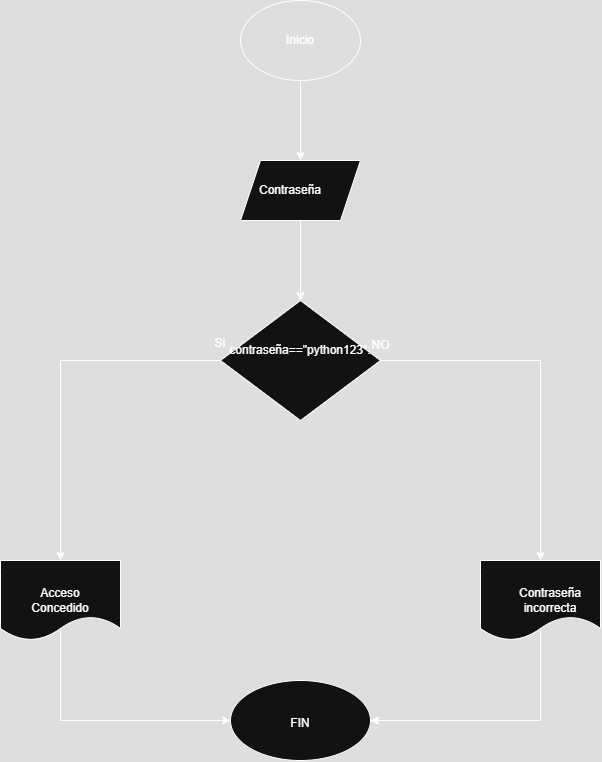

The diagram above was exported from draw.io. Its source (the exported page's mxGraphModel, read from the mxfile embedded in the PNG):
<mxGraphModel dx="1457" dy="732" grid="1" gridSize="10" guides="1" tooltips="1" connect="1" arrows="1" fold="1" page="1" pageScale="1" pageWidth="827" pageHeight="1169" math="0" shadow="0">
  <root>
    <mxCell id="0" />
    <mxCell id="1" parent="0" />
    <mxCell id="JDsS6diXxwDHUxZ0Zq06-5" style="edgeStyle=orthogonalEdgeStyle;rounded=0;orthogonalLoop=1;jettySize=auto;html=1;" edge="1" parent="1" source="JDsS6diXxwDHUxZ0Zq06-1">
      <mxGeometry relative="1" as="geometry">
        <mxPoint x="400" y="480" as="targetPoint" />
      </mxGeometry>
    </mxCell>
    <mxCell id="JDsS6diXxwDHUxZ0Zq06-1" value="" style="ellipse;whiteSpace=wrap;html=1;fillColor=none;labelBackgroundColor=default;fontColor=default;" vertex="1" parent="1">
      <mxGeometry x="340" y="320" width="120" height="80" as="geometry" />
    </mxCell>
    <mxCell id="JDsS6diXxwDHUxZ0Zq06-4" value="Inicio" style="text;html=1;align=center;verticalAlign=middle;whiteSpace=wrap;rounded=0;" vertex="1" parent="1">
      <mxGeometry x="370" y="345" width="60" height="30" as="geometry" />
    </mxCell>
    <mxCell id="JDsS6diXxwDHUxZ0Zq06-10" value="" style="edgeStyle=orthogonalEdgeStyle;rounded=0;orthogonalLoop=1;jettySize=auto;html=1;" edge="1" parent="1" source="JDsS6diXxwDHUxZ0Zq06-6" target="JDsS6diXxwDHUxZ0Zq06-9">
      <mxGeometry relative="1" as="geometry" />
    </mxCell>
    <mxCell id="JDsS6diXxwDHUxZ0Zq06-6" value="" style="shape=parallelogram;perimeter=parallelogramPerimeter;whiteSpace=wrap;html=1;fixedSize=1;" vertex="1" parent="1">
      <mxGeometry x="340" y="480" width="120" height="60" as="geometry" />
    </mxCell>
    <mxCell id="JDsS6diXxwDHUxZ0Zq06-7" value="&lt;blockquote style=&quot;margin: 0 0 0 40px; border: none; padding: 0px;&quot;&gt;Contraseña&lt;/blockquote&gt;" style="text;html=1;align=center;verticalAlign=middle;whiteSpace=wrap;rounded=0;" vertex="1" parent="1">
      <mxGeometry x="340" y="495" width="60" height="30" as="geometry" />
    </mxCell>
    <mxCell id="JDsS6diXxwDHUxZ0Zq06-9" value="" style="rhombus;whiteSpace=wrap;html=1;" vertex="1" parent="1">
      <mxGeometry x="320" y="620" width="160" height="120" as="geometry" />
    </mxCell>
    <mxCell id="JDsS6diXxwDHUxZ0Zq06-11" value="contraseña==&quot;python123&quot;:" style="text;html=1;align=center;verticalAlign=middle;whiteSpace=wrap;rounded=0;" vertex="1" parent="1">
      <mxGeometry x="220" y="655" width="360" height="30" as="geometry" />
    </mxCell>
    <mxCell id="JDsS6diXxwDHUxZ0Zq06-12" value="" style="endArrow=none;html=1;rounded=0;" edge="1" parent="1">
      <mxGeometry width="50" height="50" relative="1" as="geometry">
        <mxPoint x="160" y="680" as="sourcePoint" />
        <mxPoint x="320" y="680" as="targetPoint" />
      </mxGeometry>
    </mxCell>
    <mxCell id="JDsS6diXxwDHUxZ0Zq06-13" value="" style="endArrow=classic;html=1;rounded=0;" edge="1" parent="1">
      <mxGeometry width="50" height="50" relative="1" as="geometry">
        <mxPoint x="160" y="680" as="sourcePoint" />
        <mxPoint x="160" y="880" as="targetPoint" />
      </mxGeometry>
    </mxCell>
    <mxCell id="JDsS6diXxwDHUxZ0Zq06-14" value="" style="endArrow=none;html=1;rounded=0;" edge="1" parent="1">
      <mxGeometry width="50" height="50" relative="1" as="geometry">
        <mxPoint x="480" y="680" as="sourcePoint" />
        <mxPoint x="640" y="680" as="targetPoint" />
      </mxGeometry>
    </mxCell>
    <mxCell id="JDsS6diXxwDHUxZ0Zq06-15" value="" style="endArrow=classic;html=1;rounded=0;" edge="1" parent="1">
      <mxGeometry width="50" height="50" relative="1" as="geometry">
        <mxPoint x="640" y="680" as="sourcePoint" />
        <mxPoint x="640" y="880" as="targetPoint" />
      </mxGeometry>
    </mxCell>
    <mxCell id="JDsS6diXxwDHUxZ0Zq06-16" value="" style="shape=document;whiteSpace=wrap;html=1;boundedLbl=1;" vertex="1" parent="1">
      <mxGeometry x="100" y="880" width="120" height="80" as="geometry" />
    </mxCell>
    <mxCell id="JDsS6diXxwDHUxZ0Zq06-17" value="" style="shape=document;whiteSpace=wrap;html=1;boundedLbl=1;" vertex="1" parent="1">
      <mxGeometry x="580" y="880" width="120" height="80" as="geometry" />
    </mxCell>
    <mxCell id="JDsS6diXxwDHUxZ0Zq06-18" value="Acceso Concedido" style="text;html=1;align=center;verticalAlign=middle;whiteSpace=wrap;rounded=0;" vertex="1" parent="1">
      <mxGeometry x="130" y="905" width="60" height="30" as="geometry" />
    </mxCell>
    <mxCell id="JDsS6diXxwDHUxZ0Zq06-19" value="Contraseña incorrecta" style="text;html=1;align=center;verticalAlign=middle;whiteSpace=wrap;rounded=0;" vertex="1" parent="1">
      <mxGeometry x="620" y="905" width="60" height="30" as="geometry" />
    </mxCell>
    <mxCell id="JDsS6diXxwDHUxZ0Zq06-22" value="" style="endArrow=none;html=1;rounded=0;" edge="1" parent="1">
      <mxGeometry width="50" height="50" relative="1" as="geometry">
        <mxPoint x="160" y="1040" as="sourcePoint" />
        <mxPoint x="160" y="950" as="targetPoint" />
      </mxGeometry>
    </mxCell>
    <mxCell id="JDsS6diXxwDHUxZ0Zq06-25" value="" style="endArrow=none;html=1;rounded=0;" edge="1" parent="1">
      <mxGeometry width="50" height="50" relative="1" as="geometry">
        <mxPoint x="640" y="1040" as="sourcePoint" />
        <mxPoint x="640" y="950" as="targetPoint" />
      </mxGeometry>
    </mxCell>
    <mxCell id="JDsS6diXxwDHUxZ0Zq06-29" value="" style="endArrow=classic;html=1;rounded=0;" edge="1" parent="1">
      <mxGeometry width="50" height="50" relative="1" as="geometry">
        <mxPoint x="160" y="1040" as="sourcePoint" />
        <mxPoint x="330" y="1040" as="targetPoint" />
      </mxGeometry>
    </mxCell>
    <mxCell id="JDsS6diXxwDHUxZ0Zq06-30" value="" style="endArrow=classic;html=1;rounded=0;" edge="1" parent="1">
      <mxGeometry width="50" height="50" relative="1" as="geometry">
        <mxPoint x="640" y="1040" as="sourcePoint" />
        <mxPoint x="470" y="1040" as="targetPoint" />
      </mxGeometry>
    </mxCell>
    <mxCell id="JDsS6diXxwDHUxZ0Zq06-31" value="" style="ellipse;whiteSpace=wrap;html=1;" vertex="1" parent="1">
      <mxGeometry x="330" y="1000" width="140" height="80" as="geometry" />
    </mxCell>
    <mxCell id="JDsS6diXxwDHUxZ0Zq06-32" value="FIN" style="text;html=1;align=center;verticalAlign=middle;whiteSpace=wrap;rounded=0;" vertex="1" parent="1">
      <mxGeometry x="370" y="1025" width="60" height="35" as="geometry" />
    </mxCell>
    <mxCell id="JDsS6diXxwDHUxZ0Zq06-33" value="SI&lt;div&gt;&lt;br&gt;&lt;/div&gt;" style="text;html=1;align=center;verticalAlign=middle;whiteSpace=wrap;rounded=0;" vertex="1" parent="1">
      <mxGeometry x="290" y="655" width="60" height="30" as="geometry" />
    </mxCell>
    <mxCell id="JDsS6diXxwDHUxZ0Zq06-34" value="NO" style="text;html=1;align=center;verticalAlign=middle;resizable=0;points=[];autosize=1;strokeColor=none;fillColor=none;" vertex="1" parent="1">
      <mxGeometry x="460" y="650" width="40" height="30" as="geometry" />
    </mxCell>
  </root>
</mxGraphModel>